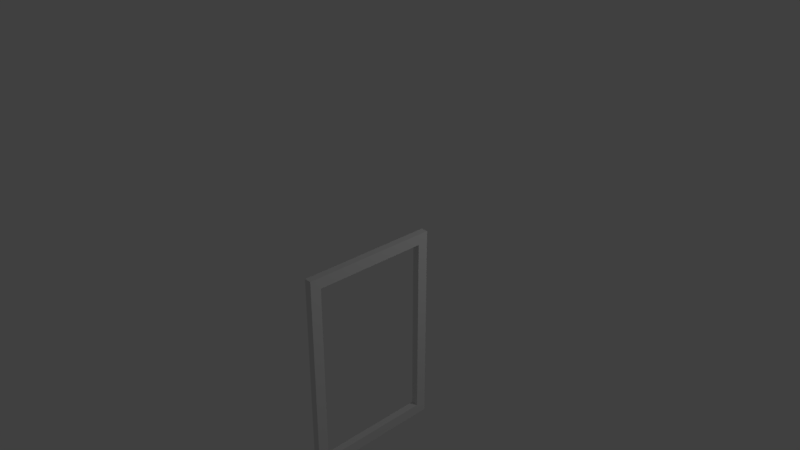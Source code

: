 # Source: Grate.blend  (saved by Blender 2.78.0; exported with 4.5.12 LTS)
import bpy
from mathutils import Matrix  # noqa: F401  (used for matrix-valued properties, if any)

bpy.ops.wm.read_factory_settings(use_empty=True)
scene = bpy.context.scene
scene.name = 'Scene'

# ---- collections
col_collection_1 = bpy.data.collections.new('Collection 1'); scene.collection.children.link(col_collection_1)

# ---- materials (node trees are filled in below, after node groups)
mat_material = bpy.data.materials.new('Material')
mat_material.alpha_threshold = 0.0
mat_material.use_transparent_shadow = False
mat_material.roughness = 0.5
mat_material.line_color = (0.0, 0.0, 0.0, 1.0)

# ---- material node trees

# ---- world
world_world = bpy.data.worlds.new('World'); scene.world = world_world
world_world.color = (0.05088, 0.05088, 0.05088)
world_world.use_sun_shadow = False
world_world.sun_shadow_jitter_overblur = 0.0
world_world.cycles.sampling_method = 'MANUAL'

# ---- cameras
cam_camera = bpy.data.cameras.new('Camera')
cam_camera.clip_end = 100.0
cam_camera.lens = 35.0
cam_camera.sensor_width = 32.0
cam_camera.sensor_height = 18.0
cam_camera.ortho_scale = 7.314
cam_camera.dof.focus_distance = 0.0
cam_camera.dof.aperture_fstop = 128.0

# ---- lights
light_area = bpy.data.lights.new('Area', 'AREA')
light_area.transmission_factor = 0.0
light_area.energy = 78.54
light_area.shadow_buffer_clip_start = 0.5
light_area.shadow_soft_size = 0.1
light_area.shadow_maximum_resolution = 0.006
light_area.use_absolute_resolution = True
light_area.size = 0.1
light_area.size_y = 0.1
light_lamp = bpy.data.lights.new('Lamp', 'POINT')
light_lamp.transmission_factor = 0.0
light_lamp.cutoff_distance = 30.0
light_lamp.energy = 100.0
light_lamp.shadow_buffer_clip_start = 1.001
light_lamp.shadow_soft_size = 0.1
light_lamp.shadow_maximum_resolution = 0.006
light_lamp.use_absolute_resolution = True

# ---- meshes
me_cube = bpy.data.meshes.new('Cube')
me_cube.from_pydata([(0.05074, 0.8424, -2.842), (0.05074, -0.8425, -2.842), (-0.05247, -0.8425, -2.842), (-0.05247, 0.8424, -2.842), (0.05074, 0.8424, -0.1576), (0.05074, -0.8425, -0.1576), (-0.05247, -0.8425, -0.1576), (-0.05247, 0.8424, -0.1576), (0.05074, 0.9999, -3.0), (0.05074, -1.0, -3.0), (0.05074, 0.9999, 1.192e-07), (0.05074, -1.0, 1.192e-07), (-0.05247, -1.0, -3.0), (-0.05247, 0.9999, -3.0), (-0.05247, -1.0, 1.192e-07), (-0.05247, 0.9999, 1.192e-07)], [], [(8, 9, 12, 13), (10, 15, 14, 11), (5, 6, 7, 4), (9, 11, 14, 12), (1, 2, 6, 5), (10, 8, 13, 15), (0, 1, 9, 8), (4, 0, 8, 10), (1, 5, 11, 9), (2, 3, 13, 12), (6, 2, 12, 14), (3, 7, 15, 13), (5, 4, 10, 11), (7, 6, 14, 15), (4, 7, 3, 0), (0, 3, 2, 1)])
_uv = me_cube.uv_layers.new(name='UVMap')
_uv.uv.foreach_set('vector', [0.9011, 1.391e-07, 0.9011, 0.6667, 0.8516, 0.6667, 0.8516, 0.0, 0.8021, 1.788e-07, 0.8516, 0.0, 0.8516, 0.6667, 0.8021, 0.6667, 1.0, 0.5616, 0.9505, 0.5616, 0.9505, 0.0, 1.0, 1.788e-07, 0.6537, 1.0, 0.6537, 0.0, 0.7032, 2.183e-08, 0.7032, 1.0, 0.7526, 0.895, 0.7032, 0.895, 0.7032, 9.934e-09, 0.7526, 0.0, 0.6042, 1.0, 0.6042, 1.589e-07, 0.6537, 0.0, 0.6537, 1.0, 0.4532, 0.05252, 0.4532, 0.6141, 0.3776, 0.6667, 0.3776, 0.0, 0.1511, 0.9475, 0.1511, 0.05252, 0.2266, 0.0, 0.2266, 1.0, 0.3021, 0.05252, 0.3021, 0.9475, 0.2266, 1.0, 0.2266, 0.0, 0.3776, 0.05252, 0.3776, 0.6141, 0.3021, 0.6667, 0.3021, 0.0, 0.07553, 0.9475, 0.07553, 0.05252, 0.1511, 0.0, 0.1511, 1.0, 0.07553, 0.05252, 0.07553, 0.9475, 2.571e-07, 1.0, 0.0, 0.0, 0.4532, 0.6141, 0.4532, 0.05252, 0.5287, 0.0, 0.5287, 0.6667, 0.5287, 0.6141, 0.5287, 0.05252, 0.6042, 0.0, 0.6042, 0.6667, 0.7526, 0.0, 0.8021, 4.967e-09, 0.8021, 0.895, 0.7526, 0.895, 0.9011, 1.391e-07, 0.9505, 0.0, 0.9505, 0.5616, 0.9011, 0.5616])
me_cube.materials.append(mat_material)
me_cube.use_remesh_preserve_volume = False
me_cube.use_remesh_preserve_attributes = False
me_cube.use_mirror_vertex_groups = False
me_cube.update()

# ---- objects
ob_area = bpy.data.objects.new('Area', light_area)
ob_grate = bpy.data.objects.new('Grate', me_cube)
ob_lamp = bpy.data.objects.new('Lamp', light_lamp)
ob_camera = bpy.data.objects.new('Camera', cam_camera)

# ---- transforms, parenting, visibility, modifiers, constraints
ob_area.location = (-1.698, -2.431, -3.599)
ob_area.lineart.crease_threshold = 0.0
ob_grate.location = (0.0008664, 5.341e-05, -1.007e-07)
ob_grate.lock_rotations_4d = False
ob_grate.empty_display_type = 'ARROWS'
ob_grate.lineart.crease_threshold = 0.0
ob_lamp.location = (4.076, 3.065, 3.279)
ob_lamp.rotation_euler = (0.6503, 0.05522, 1.866)
ob_lamp.lock_rotations_4d = False
ob_lamp.empty_display_type = 'ARROWS'
ob_lamp.color = (0.0, 0.0, 0.0, 0.0)
ob_lamp.lineart.crease_threshold = 0.0
ob_camera.location = (7.481, -6.508, 5.344)
ob_camera.rotation_euler = (1.109, 0.0, 0.8149)
ob_camera.lock_rotations_4d = False
ob_camera.empty_display_type = 'ARROWS'
ob_camera.color = (0.0, 0.0, 0.0, 0.0)
ob_camera.display_type = 'WIRE'
ob_camera.lineart.crease_threshold = 0.0

# ---- collection membership
col_collection_1.objects.link(ob_area)
col_collection_1.objects.link(ob_grate)
col_collection_1.objects.link(ob_lamp)
col_collection_1.objects.link(ob_camera)

# ---- scene / render settings (as saved in the file)
scene.camera = ob_camera
scene.frame_start = 1; scene.frame_end = 250; scene.frame_set(6)
scene.render.engine = 'BLENDER_EEVEE_NEXT'
scene.render.resolution_percentage = 50
scene.render.dither_intensity = 0.0
scene.cycles.use_denoising = False
scene.cycles.samples = 128
scene.cycles.sampling_pattern = 'TABULATED_SOBOL'
scene.cycles.light_sampling_threshold = 0.0
scene.cycles.use_adaptive_sampling = False
scene.cycles.use_light_tree = False
scene.cycles.blur_glossy = 0.0
scene.cycles.sample_clamp_indirect = 0.0
scene.view_settings.view_transform = 'Standard'
bpy.context.view_layer.update()
